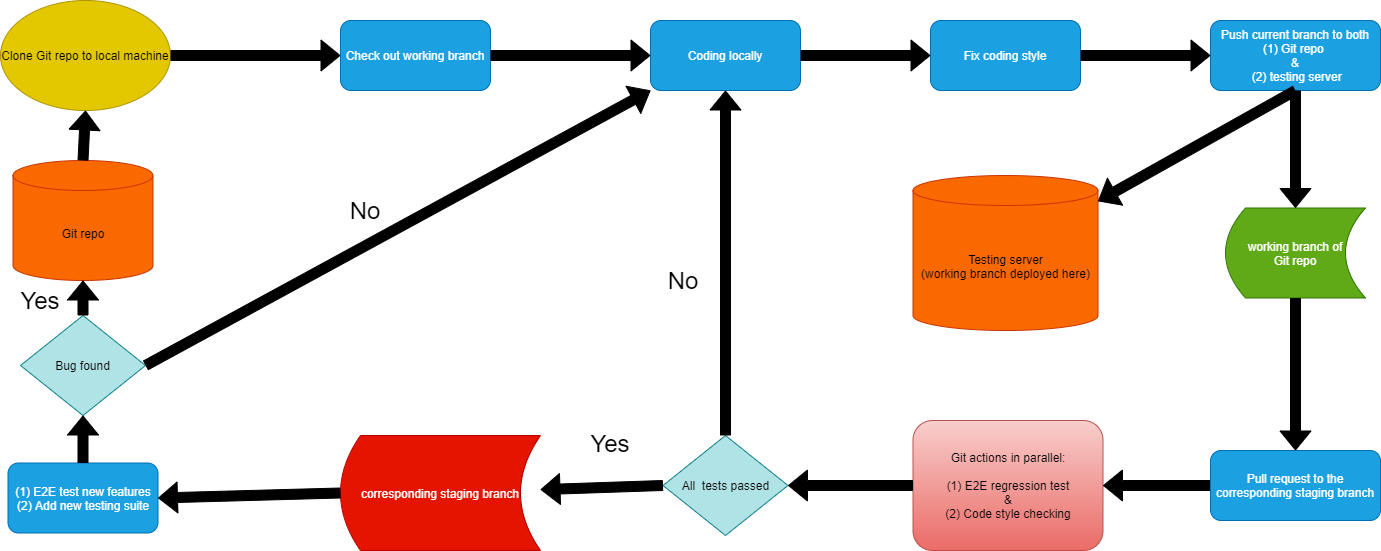

The diagram above was exported from draw.io. Its source (the exported page's mxGraphModel, read from the mxfile embedded in the PNG):
<mxGraphModel dx="1578" dy="644" grid="1" gridSize="10" guides="1" tooltips="1" connect="1" arrows="1" fold="1" page="1" pageScale="1" pageWidth="850" pageHeight="1100" math="0" shadow="0">
  <root>
    <mxCell id="0" />
    <mxCell id="1" parent="0" />
    <mxCell id="2" value="Clone Git repo to local machine" style="ellipse;whiteSpace=wrap;html=1;fillColor=#e3c800;strokeColor=#B09500;fontColor=#000000;" vertex="1" parent="1">
      <mxGeometry x="40" y="80" width="170" height="110" as="geometry" />
    </mxCell>
    <mxCell id="3" value="" style="shape=flexArrow;endArrow=classic;html=1;fillColor=#000000;exitX=1;exitY=0.5;exitDx=0;exitDy=0;entryX=0;entryY=0.5;entryDx=0;entryDy=0;" edge="1" parent="1" source="2" target="4">
      <mxGeometry width="50" height="50" relative="1" as="geometry">
        <mxPoint x="330" y="170" as="sourcePoint" />
        <mxPoint x="280" y="135" as="targetPoint" />
      </mxGeometry>
    </mxCell>
    <mxCell id="4" value="Check out working branch" style="rounded=1;whiteSpace=wrap;html=1;fillColor=#1ba1e2;strokeColor=#006EAF;fontColor=#ffffff;" vertex="1" parent="1">
      <mxGeometry x="380" y="100" width="150" height="70" as="geometry" />
    </mxCell>
    <mxCell id="6" value="Coding locally" style="rounded=1;whiteSpace=wrap;html=1;fillColor=#1ba1e2;strokeColor=#006EAF;fontColor=#ffffff;" vertex="1" parent="1">
      <mxGeometry x="690" y="100" width="150" height="70" as="geometry" />
    </mxCell>
    <mxCell id="7" value="" style="shape=flexArrow;endArrow=classic;html=1;fillColor=#000000;exitX=1;exitY=0.5;exitDx=0;exitDy=0;entryX=0;entryY=0.5;entryDx=0;entryDy=0;" edge="1" parent="1" source="4" target="6">
      <mxGeometry width="50" height="50" relative="1" as="geometry">
        <mxPoint x="460" y="210" as="sourcePoint" />
        <mxPoint x="530" y="210" as="targetPoint" />
      </mxGeometry>
    </mxCell>
    <mxCell id="8" value="Fix coding style" style="rounded=1;whiteSpace=wrap;html=1;fillColor=#1ba1e2;strokeColor=#006EAF;fontColor=#ffffff;" vertex="1" parent="1">
      <mxGeometry x="970" y="100" width="150" height="70" as="geometry" />
    </mxCell>
    <mxCell id="9" value="" style="shape=flexArrow;endArrow=classic;html=1;fillColor=#000000;exitX=1;exitY=0.5;exitDx=0;exitDy=0;entryX=0;entryY=0.5;entryDx=0;entryDy=0;" edge="1" parent="1" source="6" target="8">
      <mxGeometry width="50" height="50" relative="1" as="geometry">
        <mxPoint x="670" y="190" as="sourcePoint" />
        <mxPoint x="740" y="190" as="targetPoint" />
      </mxGeometry>
    </mxCell>
    <mxCell id="10" value="Testing server&lt;br&gt;(working branch deployed here)" style="shape=cylinder3;whiteSpace=wrap;html=1;boundedLbl=1;backgroundOutline=1;size=15;fillColor=#fa6800;strokeColor=#C73500;fontColor=#000000;" vertex="1" parent="1">
      <mxGeometry x="952.5" y="255" width="185" height="155" as="geometry" />
    </mxCell>
    <mxCell id="12" value="Push current branch to both&lt;br&gt;(1) Git repo &lt;br&gt;&amp;amp;&lt;br&gt;&amp;nbsp;(2) testing server" style="rounded=1;whiteSpace=wrap;html=1;fillColor=#1ba1e2;strokeColor=#006EAF;fontColor=#ffffff;" vertex="1" parent="1">
      <mxGeometry x="1250" y="100" width="170" height="70" as="geometry" />
    </mxCell>
    <mxCell id="13" value="" style="shape=flexArrow;endArrow=classic;html=1;fillColor=#000000;exitX=1;exitY=0.5;exitDx=0;exitDy=0;" edge="1" parent="1" source="8" target="12">
      <mxGeometry width="50" height="50" relative="1" as="geometry">
        <mxPoint x="1200" y="140" as="sourcePoint" />
        <mxPoint x="794" y="260" as="targetPoint" />
      </mxGeometry>
    </mxCell>
    <mxCell id="15" value="Git repo" style="shape=cylinder3;whiteSpace=wrap;html=1;boundedLbl=1;backgroundOutline=1;size=15;fillColor=#fa6800;strokeColor=#C73500;fontColor=#000000;" vertex="1" parent="1">
      <mxGeometry x="52.5" y="240" width="140" height="120" as="geometry" />
    </mxCell>
    <mxCell id="16" value="" style="shape=flexArrow;endArrow=classic;html=1;fillColor=#000000;exitX=0.5;exitY=0;exitDx=0;exitDy=0;entryX=0.5;entryY=1;entryDx=0;entryDy=0;exitPerimeter=0;" edge="1" parent="1" source="15" target="2">
      <mxGeometry width="50" height="50" relative="1" as="geometry">
        <mxPoint x="230" y="180" as="sourcePoint" />
        <mxPoint x="300" y="180" as="targetPoint" />
      </mxGeometry>
    </mxCell>
    <mxCell id="17" value="working branch of&lt;br&gt;Git repo" style="shape=dataStorage;whiteSpace=wrap;html=1;fixedSize=1;fillColor=#60a917;strokeColor=#2D7600;fontColor=#ffffff;" vertex="1" parent="1">
      <mxGeometry x="1265" y="287.5" width="140" height="90" as="geometry" />
    </mxCell>
    <mxCell id="19" value="" style="shape=flexArrow;endArrow=classic;html=1;fillColor=#000000;exitX=0.5;exitY=1;exitDx=0;exitDy=0;" edge="1" parent="1" source="12" target="17">
      <mxGeometry width="50" height="50" relative="1" as="geometry">
        <mxPoint x="710" y="300" as="sourcePoint" />
        <mxPoint x="710" y="390" as="targetPoint" />
      </mxGeometry>
    </mxCell>
    <mxCell id="20" value="corresponding staging branch" style="shape=dataStorage;whiteSpace=wrap;html=1;fixedSize=1;fillColor=#e51400;strokeColor=#B20000;fontColor=#ffffff;" vertex="1" parent="1">
      <mxGeometry x="380" y="515" width="200" height="115" as="geometry" />
    </mxCell>
    <mxCell id="22" value="" style="shape=flexArrow;endArrow=classic;html=1;fillColor=#000000;exitX=0.5;exitY=1;exitDx=0;exitDy=0;" edge="1" parent="1" source="12" target="10">
      <mxGeometry width="50" height="50" relative="1" as="geometry">
        <mxPoint x="940" y="320" as="sourcePoint" />
        <mxPoint x="1150" y="465" as="targetPoint" />
      </mxGeometry>
    </mxCell>
    <mxCell id="23" value="Git actions in parallel:&lt;br&gt;&amp;nbsp;&lt;br&gt;(1) E2E regression test&lt;br&gt;&amp;amp;&lt;br&gt;(2) Code style checking" style="rounded=1;whiteSpace=wrap;html=1;fillColor=#f8cecc;strokeColor=#b85450;gradientColor=#ea6b66;" vertex="1" parent="1">
      <mxGeometry x="952.5" y="500" width="190" height="130" as="geometry" />
    </mxCell>
    <mxCell id="24" value="" style="shape=flexArrow;endArrow=classic;html=1;fillColor=#000000;entryX=1;entryY=0.5;entryDx=0;entryDy=0;exitX=0;exitY=0.5;exitDx=0;exitDy=0;" edge="1" parent="1" source="44" target="23">
      <mxGeometry width="50" height="50" relative="1" as="geometry">
        <mxPoint x="1240" y="610" as="sourcePoint" />
        <mxPoint x="970" y="460" as="targetPoint" />
      </mxGeometry>
    </mxCell>
    <mxCell id="25" value="&lt;font color=&quot;#000000&quot;&gt;All&amp;nbsp; tests passed&lt;/font&gt;" style="rhombus;whiteSpace=wrap;html=1;fillColor=#b0e3e6;strokeColor=#0e8088;" vertex="1" parent="1">
      <mxGeometry x="702.5" y="515" width="125" height="100" as="geometry" />
    </mxCell>
    <mxCell id="26" value="" style="shape=flexArrow;endArrow=classic;html=1;fillColor=#000000;entryX=0.5;entryY=1;entryDx=0;entryDy=0;exitX=0.5;exitY=0;exitDx=0;exitDy=0;" edge="1" parent="1" source="25" target="6">
      <mxGeometry width="50" height="50" relative="1" as="geometry">
        <mxPoint x="490" y="330" as="sourcePoint" />
        <mxPoint x="670" y="240" as="targetPoint" />
      </mxGeometry>
    </mxCell>
    <mxCell id="27" value="&lt;font color=&quot;#000000&quot; style=&quot;font-size: 24px&quot;&gt;No&lt;/font&gt;" style="text;html=1;strokeColor=none;fillColor=none;align=center;verticalAlign=middle;whiteSpace=wrap;rounded=0;" vertex="1" parent="1">
      <mxGeometry x="702.5" y="350" width="40" height="20" as="geometry" />
    </mxCell>
    <mxCell id="28" value="" style="shape=flexArrow;endArrow=classic;html=1;fillColor=#000000;exitX=0;exitY=0.5;exitDx=0;exitDy=0;" edge="1" parent="1" source="25" target="20">
      <mxGeometry width="50" height="50" relative="1" as="geometry">
        <mxPoint x="660" y="610" as="sourcePoint" />
        <mxPoint x="960" y="470" as="targetPoint" />
      </mxGeometry>
    </mxCell>
    <mxCell id="29" value="" style="shape=flexArrow;endArrow=classic;html=1;fillColor=#000000;exitX=0;exitY=0.5;exitDx=0;exitDy=0;entryX=1;entryY=0.5;entryDx=0;entryDy=0;" edge="1" parent="1" source="23" target="25">
      <mxGeometry width="50" height="50" relative="1" as="geometry">
        <mxPoint x="870" y="520.0000000000001" as="sourcePoint" />
        <mxPoint x="750" y="520.0000000000001" as="targetPoint" />
      </mxGeometry>
    </mxCell>
    <mxCell id="30" value="&lt;font color=&quot;#000000&quot; style=&quot;font-size: 24px&quot;&gt;Yes&lt;/font&gt;" style="text;html=1;strokeColor=none;fillColor=none;align=center;verticalAlign=middle;whiteSpace=wrap;rounded=0;" vertex="1" parent="1">
      <mxGeometry x="630" y="512.5" width="40" height="20" as="geometry" />
    </mxCell>
    <mxCell id="31" value="(1) E2E test new features&lt;br&gt;(2) Add new testing suite" style="rounded=1;whiteSpace=wrap;html=1;fillColor=#1ba1e2;strokeColor=#006EAF;fontColor=#ffffff;" vertex="1" parent="1">
      <mxGeometry x="47.5" y="542.5" width="150" height="70" as="geometry" />
    </mxCell>
    <mxCell id="32" value="" style="shape=flexArrow;endArrow=classic;html=1;fillColor=#000000;exitX=0;exitY=0.5;exitDx=0;exitDy=0;entryX=1;entryY=0.5;entryDx=0;entryDy=0;" edge="1" parent="1" source="20" target="31">
      <mxGeometry width="50" height="50" relative="1" as="geometry">
        <mxPoint x="360" y="508.33000000000015" as="sourcePoint" />
        <mxPoint x="195" y="508.33000000000015" as="targetPoint" />
      </mxGeometry>
    </mxCell>
    <mxCell id="35" value="&lt;font color=&quot;#000000&quot;&gt;Bug found&lt;/font&gt;" style="rhombus;whiteSpace=wrap;html=1;fillColor=#b0e3e6;strokeColor=#0e8088;" vertex="1" parent="1">
      <mxGeometry x="60" y="395" width="125" height="100" as="geometry" />
    </mxCell>
    <mxCell id="36" value="" style="shape=flexArrow;endArrow=classic;html=1;fillColor=#000000;entryX=0.5;entryY=1;entryDx=0;entryDy=0;entryPerimeter=0;" edge="1" parent="1" source="35" target="15">
      <mxGeometry width="50" height="50" relative="1" as="geometry">
        <mxPoint x="140" y="410" as="sourcePoint" />
        <mxPoint x="302.5" y="400" as="targetPoint" />
      </mxGeometry>
    </mxCell>
    <mxCell id="37" value="" style="shape=flexArrow;endArrow=classic;html=1;fillColor=#000000;entryX=0;entryY=1;entryDx=0;entryDy=0;exitX=1;exitY=0.5;exitDx=0;exitDy=0;" edge="1" parent="1" source="35" target="6">
      <mxGeometry width="50" height="50" relative="1" as="geometry">
        <mxPoint x="469.17" y="592.5" as="sourcePoint" />
        <mxPoint x="469.17" y="250" as="targetPoint" />
      </mxGeometry>
    </mxCell>
    <mxCell id="38" value="" style="shape=flexArrow;endArrow=classic;html=1;fillColor=#000000;entryX=0.5;entryY=1;entryDx=0;entryDy=0;exitX=0.5;exitY=0;exitDx=0;exitDy=0;" edge="1" parent="1" source="31" target="35">
      <mxGeometry width="50" height="50" relative="1" as="geometry">
        <mxPoint x="123" y="540" as="sourcePoint" />
        <mxPoint x="260" y="480.0000000000001" as="targetPoint" />
      </mxGeometry>
    </mxCell>
    <mxCell id="41" value="&lt;font color=&quot;#000000&quot; style=&quot;font-size: 24px&quot;&gt;Yes&lt;/font&gt;" style="text;html=1;strokeColor=none;fillColor=none;align=center;verticalAlign=middle;whiteSpace=wrap;rounded=0;" vertex="1" parent="1">
      <mxGeometry x="60" y="370" width="40" height="20" as="geometry" />
    </mxCell>
    <mxCell id="43" value="&lt;font color=&quot;#000000&quot; style=&quot;font-size: 24px&quot;&gt;No&lt;/font&gt;" style="text;html=1;strokeColor=none;fillColor=none;align=center;verticalAlign=middle;whiteSpace=wrap;rounded=0;" vertex="1" parent="1">
      <mxGeometry x="385" y="280" width="40" height="20" as="geometry" />
    </mxCell>
    <mxCell id="44" value="Pull request to the corresponding staging branch" style="rounded=1;whiteSpace=wrap;html=1;fillColor=#1ba1e2;strokeColor=#006EAF;fontColor=#ffffff;" vertex="1" parent="1">
      <mxGeometry x="1250" y="530" width="170" height="70" as="geometry" />
    </mxCell>
    <mxCell id="45" value="" style="shape=flexArrow;endArrow=classic;html=1;fillColor=#000000;exitX=0.5;exitY=1;exitDx=0;exitDy=0;entryX=0.5;entryY=0;entryDx=0;entryDy=0;" edge="1" parent="1" source="17" target="44">
      <mxGeometry width="50" height="50" relative="1" as="geometry">
        <mxPoint x="1320" y="414.99999999999994" as="sourcePoint" />
        <mxPoint x="1320" y="532.5" as="targetPoint" />
      </mxGeometry>
    </mxCell>
  </root>
</mxGraphModel>